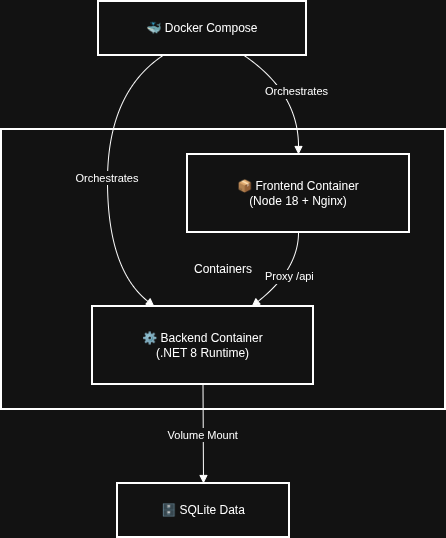

The diagram above was exported from draw.io. Its source (the exported page's mxGraphModel, read from the mxfile embedded in the PNG):
<mxGraphModel dx="1426" dy="759" grid="1" gridSize="10" guides="1" tooltips="1" connect="1" arrows="1" fold="1" page="1" pageScale="1" pageWidth="827" pageHeight="1169" math="0" shadow="0">
  <root>
    <mxCell id="0" />
    <mxCell id="1" parent="0" />
    <mxCell id="vVmjlVOeoESOpPiB41nf-24" parent="1" style="whiteSpace=wrap;strokeWidth=2;" value="Containers" vertex="1">
      <mxGeometry height="280" width="444" x="20" y="148" as="geometry" />
    </mxCell>
    <mxCell id="vVmjlVOeoESOpPiB41nf-25" parent="1" style="whiteSpace=wrap;strokeWidth=2;" value="🐳 Docker Compose" vertex="1">
      <mxGeometry height="54" width="208" x="117" y="20" as="geometry" />
    </mxCell>
    <mxCell id="vVmjlVOeoESOpPiB41nf-26" parent="1" style="whiteSpace=wrap;strokeWidth=2;" value="📦 Frontend Container&#10;(Node 18 + Nginx)" vertex="1">
      <mxGeometry height="78" width="222" x="206" y="173" as="geometry" />
    </mxCell>
    <mxCell id="vVmjlVOeoESOpPiB41nf-27" parent="1" style="whiteSpace=wrap;strokeWidth=2;" value="⚙ Backend Container&#10;(.NET 8 Runtime)" vertex="1">
      <mxGeometry height="78" width="221" x="111" y="325" as="geometry" />
    </mxCell>
    <mxCell id="vVmjlVOeoESOpPiB41nf-28" parent="1" style="whiteSpace=wrap;strokeWidth=2;" value="🗄 SQLite Data" vertex="1">
      <mxGeometry height="54" width="172" x="136" y="502" as="geometry" />
    </mxCell>
    <mxCell id="vVmjlVOeoESOpPiB41nf-29" edge="1" parent="1" source="vVmjlVOeoESOpPiB41nf-25" style="curved=1;startArrow=none;endArrow=block;exitX=0.7;exitY=1;entryX=0.5;entryY=0;rounded=0;" target="vVmjlVOeoESOpPiB41nf-26" value="Orchestrates">
      <mxGeometry relative="1" as="geometry">
        <Array as="points">
          <mxPoint x="317" y="111" />
        </Array>
      </mxGeometry>
    </mxCell>
    <mxCell id="vVmjlVOeoESOpPiB41nf-30" edge="1" parent="1" source="vVmjlVOeoESOpPiB41nf-25" style="curved=1;startArrow=none;endArrow=block;exitX=0.31;exitY=1;entryX=0.28;entryY=0;rounded=0;" target="vVmjlVOeoESOpPiB41nf-27" value="Orchestrates">
      <mxGeometry relative="1" as="geometry">
        <Array as="points">
          <mxPoint x="126" y="111" />
          <mxPoint x="126" y="288" />
        </Array>
      </mxGeometry>
    </mxCell>
    <mxCell id="vVmjlVOeoESOpPiB41nf-31" edge="1" parent="1" source="vVmjlVOeoESOpPiB41nf-26" style="curved=1;startArrow=none;endArrow=block;exitX=0.5;exitY=1;entryX=0.72;entryY=0;rounded=0;" target="vVmjlVOeoESOpPiB41nf-27" value="Proxy /api">
      <mxGeometry relative="1" as="geometry">
        <Array as="points">
          <mxPoint x="317" y="288" />
        </Array>
      </mxGeometry>
    </mxCell>
    <mxCell id="vVmjlVOeoESOpPiB41nf-32" edge="1" parent="1" source="vVmjlVOeoESOpPiB41nf-27" style="curved=1;startArrow=none;endArrow=block;exitX=0.5;exitY=1;entryX=0.5;entryY=0;rounded=0;" target="vVmjlVOeoESOpPiB41nf-28" value="Volume Mount">
      <mxGeometry relative="1" as="geometry">
        <Array as="points" />
      </mxGeometry>
    </mxCell>
  </root>
</mxGraphModel>